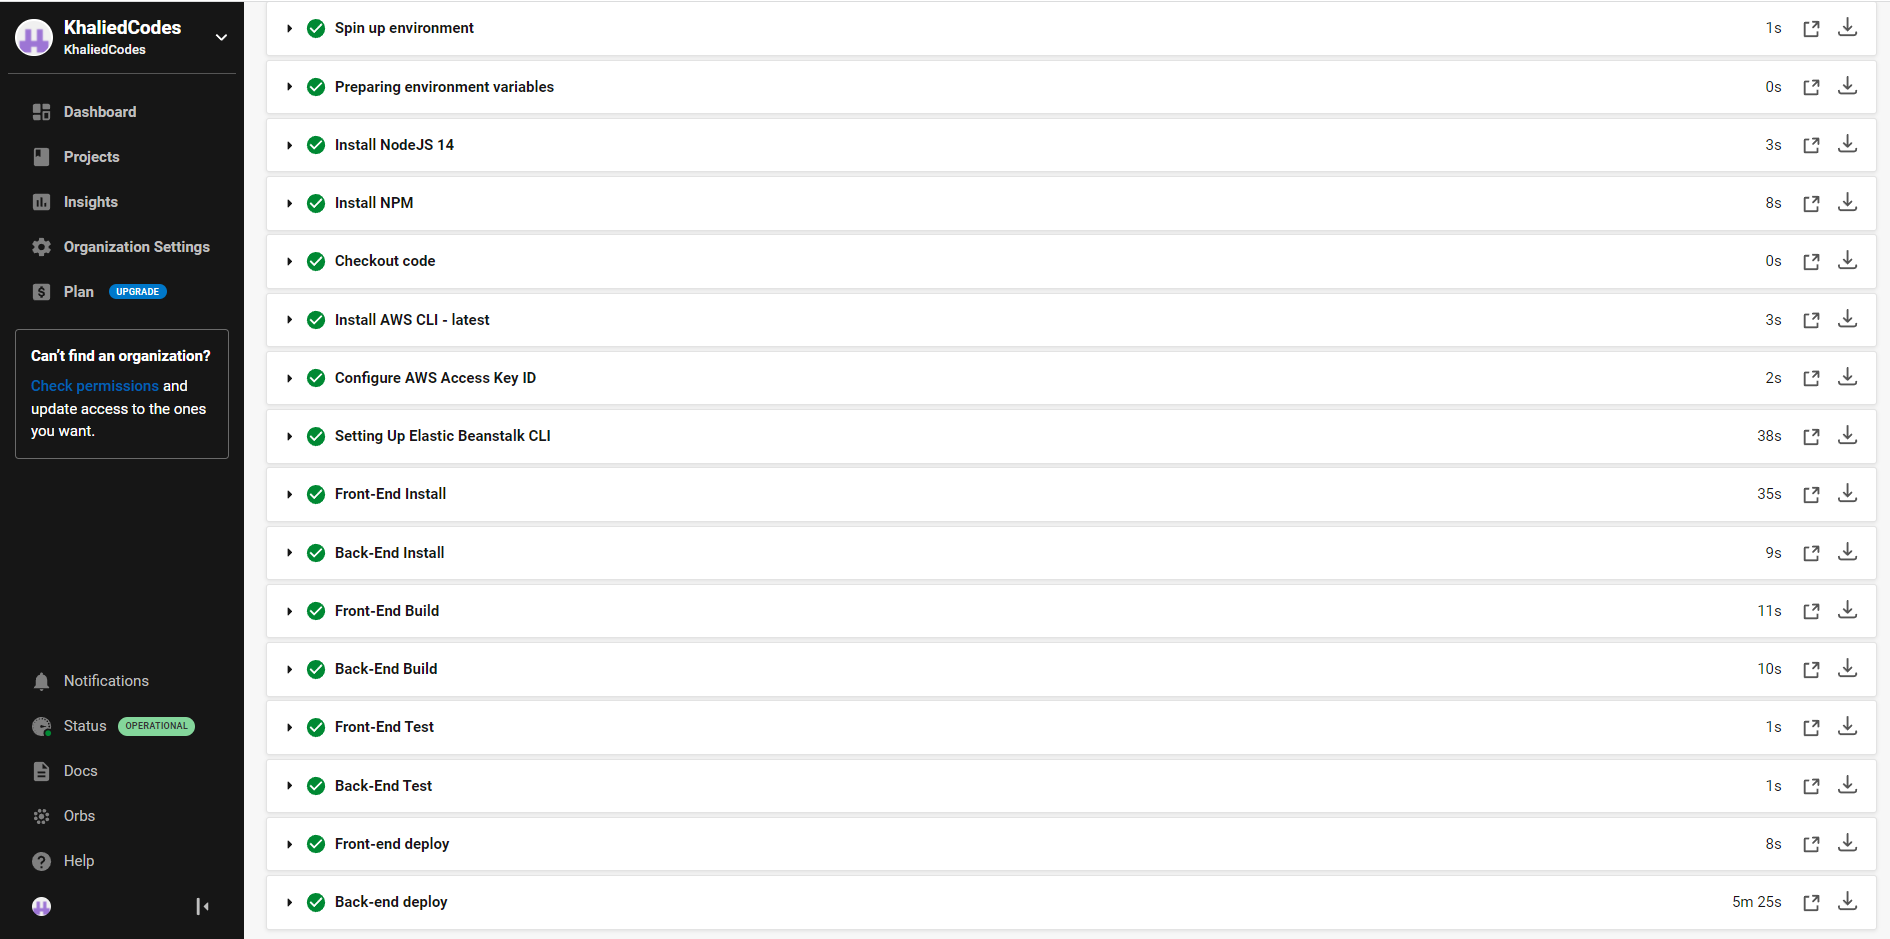

The diagram above was exported from draw.io. Its source (the exported page's mxGraphModel, read from the mxfile embedded in the PNG):
<mxGraphModel dx="716" dy="399" grid="1" gridSize="10" guides="1" tooltips="1" connect="1" arrows="1" fold="1" page="1" pageScale="1" pageWidth="850" pageHeight="1100" math="0" shadow="0">
  <root>
    <mxCell id="0" />
    <mxCell id="1" parent="0" />
    <mxCell id="Z8M4rVxd-Emcz2sc-hTf-5" style="edgeStyle=orthogonalEdgeStyle;rounded=0;orthogonalLoop=1;jettySize=auto;html=1;exitX=0;exitY=0.5;exitDx=0;exitDy=0;entryX=1;entryY=0.5;entryDx=0;entryDy=0;" edge="1" parent="1" source="Z8M4rVxd-Emcz2sc-hTf-1" target="Z8M4rVxd-Emcz2sc-hTf-2">
      <mxGeometry relative="1" as="geometry">
        <Array as="points">
          <mxPoint x="610" y="240" />
          <mxPoint x="610" y="240" />
        </Array>
      </mxGeometry>
    </mxCell>
    <mxCell id="Z8M4rVxd-Emcz2sc-hTf-1" value="End user" style="whiteSpace=wrap;html=1;aspect=fixed;" vertex="1" parent="1">
      <mxGeometry x="670" y="200" width="80" height="80" as="geometry" />
    </mxCell>
    <mxCell id="Z8M4rVxd-Emcz2sc-hTf-7" style="edgeStyle=orthogonalEdgeStyle;rounded=0;orthogonalLoop=1;jettySize=auto;html=1;exitX=0;exitY=0.5;exitDx=0;exitDy=0;entryX=1;entryY=0.5;entryDx=0;entryDy=0;" edge="1" parent="1" source="Z8M4rVxd-Emcz2sc-hTf-2" target="Z8M4rVxd-Emcz2sc-hTf-3">
      <mxGeometry relative="1" as="geometry" />
    </mxCell>
    <mxCell id="Z8M4rVxd-Emcz2sc-hTf-2" value="Angular hosted on s3 bucket" style="whiteSpace=wrap;html=1;aspect=fixed;" vertex="1" parent="1">
      <mxGeometry x="470" y="200" width="80" height="80" as="geometry" />
    </mxCell>
    <mxCell id="Z8M4rVxd-Emcz2sc-hTf-9" style="edgeStyle=orthogonalEdgeStyle;rounded=0;orthogonalLoop=1;jettySize=auto;html=1;exitX=0;exitY=0.5;exitDx=0;exitDy=0;entryX=1;entryY=0.5;entryDx=0;entryDy=0;" edge="1" parent="1" source="Z8M4rVxd-Emcz2sc-hTf-3" target="Z8M4rVxd-Emcz2sc-hTf-4">
      <mxGeometry relative="1" as="geometry" />
    </mxCell>
    <mxCell id="Z8M4rVxd-Emcz2sc-hTf-3" value="Udagram api on elastic beanstalk" style="whiteSpace=wrap;html=1;aspect=fixed;" vertex="1" parent="1">
      <mxGeometry x="290" y="200" width="80" height="80" as="geometry" />
    </mxCell>
    <mxCell id="Z8M4rVxd-Emcz2sc-hTf-4" value="AWS RDS" style="whiteSpace=wrap;html=1;aspect=fixed;" vertex="1" parent="1">
      <mxGeometry x="100" y="200" width="80" height="80" as="geometry" />
    </mxCell>
    <mxCell id="Z8M4rVxd-Emcz2sc-hTf-6" value="Access site" style="text;html=1;align=center;verticalAlign=middle;resizable=0;points=[];autosize=1;strokeColor=none;fillColor=none;" vertex="1" parent="1">
      <mxGeometry x="570" y="210" width="80" height="20" as="geometry" />
    </mxCell>
    <mxCell id="Z8M4rVxd-Emcz2sc-hTf-8" value="Fetches data" style="text;html=1;align=center;verticalAlign=middle;resizable=0;points=[];autosize=1;strokeColor=none;fillColor=none;" vertex="1" parent="1">
      <mxGeometry x="375" y="210" width="90" height="20" as="geometry" />
    </mxCell>
    <mxCell id="Z8M4rVxd-Emcz2sc-hTf-10" value="Saves data" style="text;html=1;align=center;verticalAlign=middle;resizable=0;points=[];autosize=1;strokeColor=none;fillColor=none;" vertex="1" parent="1">
      <mxGeometry x="200" y="210" width="80" height="20" as="geometry" />
    </mxCell>
    <mxCell id="Z8M4rVxd-Emcz2sc-hTf-13" value="" style="rounded=1;whiteSpace=wrap;html=1;fillColor=none;" vertex="1" parent="1">
      <mxGeometry x="70" y="160" width="580" height="160" as="geometry" />
    </mxCell>
    <mxCell id="Z8M4rVxd-Emcz2sc-hTf-14" value="AWS Ecosystem" style="text;html=1;align=center;verticalAlign=middle;resizable=0;points=[];autosize=1;strokeColor=none;fillColor=none;" vertex="1" parent="1">
      <mxGeometry x="90" y="130" width="100" height="20" as="geometry" />
    </mxCell>
  </root>
</mxGraphModel>